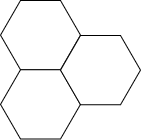

The diagram above was exported from draw.io. Its source (the exported page's mxGraphModel, read from the mxfile embedded in the PNG):
<mxGraphModel dx="574" dy="306" grid="1" gridSize="10" guides="1" tooltips="1" connect="1" arrows="1" fold="1" page="1" pageScale="1" pageWidth="850" pageHeight="1100" math="0" shadow="0">
  <root>
    <mxCell id="0" />
    <mxCell id="1" parent="0" />
    <mxCell id="2" value="" style="shape=hexagon;perimeter=hexagonPerimeter2;whiteSpace=wrap;html=1;fixedSize=1;" vertex="1" parent="1">
      <mxGeometry x="385" y="515" width="80" height="69.28" as="geometry" />
    </mxCell>
    <mxCell id="3" value="" style="shape=hexagon;perimeter=hexagonPerimeter2;whiteSpace=wrap;html=1;fixedSize=1;" vertex="1" parent="1">
      <mxGeometry x="385" y="584.28" width="80" height="69.28" as="geometry" />
    </mxCell>
    <mxCell id="4" value="" style="shape=hexagon;perimeter=hexagonPerimeter2;whiteSpace=wrap;html=1;fixedSize=1;" vertex="1" parent="1">
      <mxGeometry x="445" y="550" width="80" height="69.28" as="geometry" />
    </mxCell>
  </root>
</mxGraphModel>